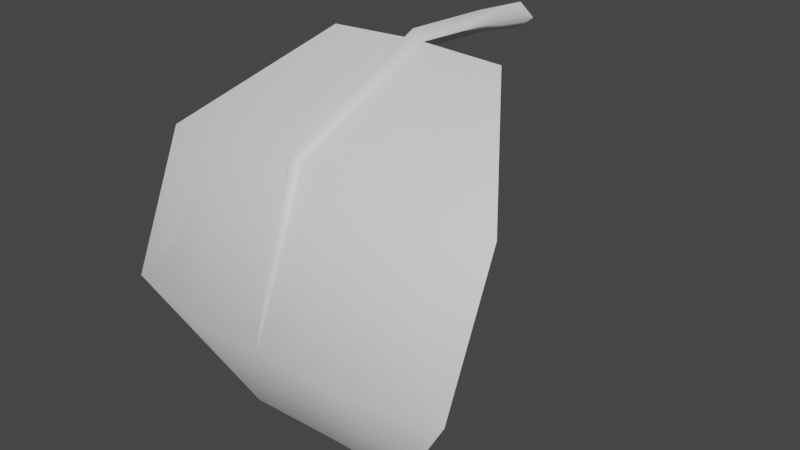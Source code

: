 # Source: FE_flatleaf_03_00.blend  (saved by Blender 3.0.42; exported with 4.5.12 LTS)
import bpy
from mathutils import Matrix  # noqa: F401  (used for matrix-valued properties, if any)

bpy.ops.wm.read_factory_settings(use_empty=True)
scene = bpy.context.scene
scene.name = 'Scene'

# ---- collections
col_collection = bpy.data.collections.new('Collection'); scene.collection.children.link(col_collection)

# ---- materials (node trees are filled in below, after node groups)
mat_material_001 = bpy.data.materials.new('Material.001')
mat_material_001.use_transparent_shadow = False

# ---- material node trees
mat_material_001.use_nodes = True; mat_material_001.node_tree.nodes.clear()
_N = mat_material_001.node_tree.nodes; _L = mat_material_001.node_tree.links
n0 = _N.new('ShaderNodeBsdfPrincipled'); n0.name = 'Principled BSDF'; n0.location = (10, 300)
n0.distribution = 'GGX'
n0.subsurface_method = 'RANDOM_WALK_SKIN'
n0.inputs[3].default_value = 1.45
n0.inputs[27].default_value = (0.0, 0.0, 0.0, 1.0)
n0.inputs[28].default_value = 1.0
n1 = _N.new('ShaderNodeOutputMaterial'); n1.name = 'Material Output'; n1.location = (300, 300)
_L.new(n0.outputs[0], n1.inputs[0])
n1.is_active_output = True

# ---- world
world_world = bpy.data.worlds.new('World'); scene.world = world_world
world_world.use_nodes = True; world_world.node_tree.nodes.clear()
_N = world_world.node_tree.nodes; _L = world_world.node_tree.links
n0 = _N.new('ShaderNodeOutputWorld'); n0.name = 'World Output'; n0.location = (300, 300)
n1 = _N.new('ShaderNodeBackground'); n1.name = 'Background'; n1.location = (10, 300)
n1.inputs[0].default_value = (0.05088, 0.05088, 0.05088, 1.0)
_L.new(n1.outputs[0], n0.inputs[0])
n0.is_active_output = True
world_world.color = (0.05088, 0.05088, 0.05088)
world_world.use_sun_shadow = False
world_world.sun_shadow_jitter_overblur = 0.0

# ---- meshes
me_0x0774410d_gmdl = bpy.data.meshes.new('0x0774410D.gmdl')
me_0x0774410d_gmdl.from_pydata([(-0.4018, -0.6091, 0.0509), (-0.4013, -1.235, -0.2477), (-0.7921, -1.159, -0.3185), (-0.04964, -0.5982, 0.0633), (0.006087, -1.248, -0.2355), (2.662e-06, -0.5907, 0.01732), (0.04474, -0.5981, 0.06331), (0.4203, -0.6113, 0.05424), (0.4208, -1.238, -0.2444), (0.8118, -1.167, -0.3101), (-0.401, -1.501, -0.9082), (-0.7918, -1.416, -0.9131), (0.00422, -1.497, -0.9086), (0.4211, -1.505, -0.9074), (0.8121, -1.427, -0.9114), (-0.4005, -1.16, -1.509), (0.001873, -1.159, -1.505), (0.4216, -1.161, -1.509), (-0.4005, -1.16, -1.509), (-0.401, -1.513, -0.9072), (-0.7918, -1.416, -0.9131), (0.001873, -1.159, -1.505), (0.004226, -1.519, -0.9073), (0.4216, -1.161, -1.509), (0.4211, -1.516, -0.9068), (0.004226, -1.519, -0.9073), (0.001873, -1.159, -1.505), (0.8121, -1.427, -0.9114), (-0.4013, -1.244, -0.2398), (-0.7921, -1.159, -0.3185), (-0.03451, -1.264, -0.2198), (0.004226, -1.519, -0.9073), (0.0003112, -1.292, -0.1954), (-0.03451, -1.264, -0.2198), (0.02928, -1.264, -0.2197), (0.4208, -1.246, -0.2369), (0.02928, -1.264, -0.2197), (0.8118, -1.167, -0.3101), (-0.4018, -0.6091, 0.0509), (-0.04964, -0.5982, 0.0633), (7.808e-06, -0.6054, 0.1093), (-0.04964, -0.5982, 0.0633), (0.04474, -0.5981, 0.06331), (0.4203, -0.6113, 0.05424), (0.04474, -0.5981, 0.06331), (-0.0005397, -0.1688, 0.08443), (-0.05713, -0.1629, 0.03733), (-0.0005398, -0.1688, -0.009823), (0.05429, -0.172, 0.03732), (-0.0737, 0.1272, -0.001626), (0.0001585, 0.1275, -0.05796), (0.0001585, 0.1275, -0.05796), (0.0692, 0.1274, -0.001641), (0.0001586, 0.1275, 0.05465), (0.0001586, 0.1275, 0.05465)], [], [(0, 1, 2), (1, 0, 4), (3, 4, 0), (5, 4, 3), (6, 4, 5), (8, 4, 7), (7, 4, 6), (7, 9, 8), (2, 1, 11), (1, 10, 11), (12, 10, 4), (4, 10, 1), (13, 12, 8), (8, 12, 4), (9, 14, 8), (14, 13, 8), (10, 15, 11), (12, 16, 10), (16, 15, 10), (17, 16, 13), (13, 16, 12), (14, 17, 13), (18, 19, 20), (21, 22, 18), (22, 19, 18), (24, 25, 23), (23, 25, 26), (27, 24, 23), (28, 29, 19), (19, 29, 20), (22, 30, 19), (30, 28, 19), (31, 32, 33), (31, 34, 32), (25, 24, 36), (24, 35, 36), (37, 35, 27), (35, 24, 27), (28, 38, 29), (30, 39, 28), (39, 38, 28), (40, 41, 32), (32, 41, 33), (40, 32, 42), (34, 42, 32), (36, 35, 44), (35, 43, 44), (43, 35, 37), (46, 41, 45), (41, 40, 45), (46, 47, 3), (5, 3, 47), (40, 42, 45), (42, 48, 45), (5, 47, 6), (6, 47, 48), (47, 46, 50), (46, 49, 50), (52, 48, 51), (48, 47, 51), (45, 53, 46), (53, 49, 46), (52, 54, 48), (48, 54, 45)])
me_0x0774410d_gmdl.polygons.foreach_set('use_smooth', [True] * 64)
_uv = me_0x0774410d_gmdl.uv_layers.new(name='UVMap')
_uv.uv.foreach_set('vector', [0.3083, 0.1496, 0.3083, 0.4288, 0.1446, 0.4288, 0.3083, 0.4288, 0.3083, 0.1496, 0.4932, 0.4289, 0.4781, 0.1497, 0.4932, 0.4289, 0.3083, 0.1496, 0.4993, 0.1496, 0.4932, 0.4289, 0.4781, 0.1497, 0.5142, 0.1496, 0.4932, 0.4289, 0.4993, 0.1496, 0.6753, 0.4288, 0.4932, 0.4289, 0.6753, 0.1496, 0.6753, 0.1496, 0.4932, 0.4289, 0.5142, 0.1496, 0.6753, 0.1496, 0.839, 0.4288, 0.6753, 0.4288, 0.1446, 0.4288, 0.3083, 0.4288, 0.1446, 0.7081, 0.3083, 0.4288, 0.3083, 0.7081, 0.1446, 0.7081, 0.4913, 0.708, 0.3083, 0.7081, 0.4932, 0.4289, 0.4932, 0.4289, 0.3083, 0.7081, 0.3083, 0.4288, 0.6753, 0.7081, 0.4913, 0.708, 0.6753, 0.4288, 0.6753, 0.4288, 0.4913, 0.708, 0.4932, 0.4289, 0.839, 0.4288, 0.839, 0.7081, 0.6753, 0.4288, 0.839, 0.7081, 0.6753, 0.7081, 0.6753, 0.4288, 0.3083, 0.7081, 0.3083, 0.9873, 0.1446, 0.7081, 0.4913, 0.708, 0.4995, 0.9872, 0.3083, 0.7081, 0.4995, 0.9872, 0.3083, 0.9873, 0.3083, 0.7081, 0.6753, 0.9873, 0.4995, 0.9872, 0.6753, 0.7081, 0.6753, 0.7081, 0.4995, 0.9872, 0.4913, 0.708, 0.839, 0.7081, 0.6753, 0.9873, 0.6753, 0.7081, 0.3083, 0.9873, 0.3083, 0.7081, 0.1446, 0.7081, 0.4995, 0.9872, 0.4913, 0.708, 0.3083, 0.9873, 0.4913, 0.708, 0.3083, 0.7081, 0.3083, 0.9873, 0.6753, 0.7081, 0.4913, 0.708, 0.6753, 0.9873, 0.6753, 0.9873, 0.4913, 0.708, 0.4995, 0.9872, 0.839, 0.7081, 0.6753, 0.7081, 0.6753, 0.9873, 0.3083, 0.4288, 0.1446, 0.4288, 0.3083, 0.7081, 0.3083, 0.7081, 0.1446, 0.4288, 0.1446, 0.7081, 0.4913, 0.708, 0.4805, 0.4288, 0.3083, 0.7081, 0.4805, 0.4288, 0.3083, 0.4288, 0.3083, 0.7081, 0.4913, 0.708, 0.4915, 0.429, 0.4805, 0.4288, 0.4913, 0.708, 0.5005, 0.4288, 0.4915, 0.429, 0.4913, 0.708, 0.6753, 0.7081, 0.5005, 0.4288, 0.6753, 0.7081, 0.6753, 0.4288, 0.5005, 0.4288, 0.839, 0.4288, 0.6753, 0.4288, 0.839, 0.7081, 0.6753, 0.4288, 0.6753, 0.7081, 0.839, 0.7081, 0.3083, 0.4288, 0.3083, 0.1496, 0.1446, 0.4288, 0.4805, 0.4288, 0.4781, 0.1497, 0.3083, 0.4288, 0.4781, 0.1497, 0.3083, 0.1496, 0.3083, 0.4288, 0.4993, 0.1496, 0.4781, 0.1497, 0.4915, 0.429, 0.4915, 0.429, 0.4781, 0.1497, 0.4805, 0.4288, 0.4993, 0.1496, 0.4915, 0.429, 0.5142, 0.1496, 0.5005, 0.4288, 0.5142, 0.1496, 0.4915, 0.429, 0.5005, 0.4288, 0.6753, 0.4288, 0.5142, 0.1496, 0.6753, 0.4288, 0.6753, 0.1496, 0.5142, 0.1496, 0.6753, 0.1496, 0.6753, 0.4288, 0.839, 0.4288, 0.4868, 0.1068, 0.4781, 0.1497, 0.499, 0.1067, 0.4781, 0.1497, 0.4993, 0.1496, 0.499, 0.1067, 0.4868, 0.1068, 0.499, 0.1067, 0.4781, 0.1497, 0.4993, 0.1496, 0.4781, 0.1497, 0.499, 0.1067, 0.4993, 0.1496, 0.5142, 0.1496, 0.499, 0.1067, 0.5142, 0.1496, 0.5053, 0.1068, 0.499, 0.1067, 0.4993, 0.1496, 0.499, 0.1067, 0.5142, 0.1496, 0.5142, 0.1496, 0.499, 0.1067, 0.5053, 0.1068, 0.499, 0.1067, 0.4868, 0.1068, 0.4992, 0.01525, 0.4868, 0.1068, 0.4864, 0.01538, 0.4992, 0.01525, 0.5041, 0.01531, 0.5053, 0.1068, 0.4992, 0.01525, 0.5053, 0.1068, 0.499, 0.1067, 0.4992, 0.01525, 0.499, 0.1067, 0.4992, 0.01525, 0.4868, 0.1068, 0.4992, 0.01525, 0.4864, 0.01538, 0.4868, 0.1068, 0.5041, 0.01531, 0.4992, 0.01525, 0.5053, 0.1068, 0.5053, 0.1068, 0.4992, 0.01525, 0.499, 0.1067])
me_0x0774410d_gmdl.materials.append(mat_material_001)
me_0x0774410d_gmdl.use_remesh_fix_poles = True
me_0x0774410d_gmdl.use_remesh_preserve_attributes = False
me_0x0774410d_gmdl.update()
arm_armature_001 = bpy.data.armatures.new('Armature.001')  # bones are not reproduced

# ---- objects
ob_0x0774410d_1_454990_0x0 = bpy.data.objects.new('0x0774410D 1,454990 0x0', me_0x0774410d_gmdl)
ob_armature = bpy.data.objects.new('Armature', arm_armature_001)

# ---- transforms, parenting, visibility, modifiers, constraints
ob_0x0774410d_1_454990_0x0.parent = ob_armature
ob_0x0774410d_1_454990_0x0.location = (0.0, 0.0, 0.0)
_vg = ob_0x0774410d_1_454990_0x0.vertex_groups.new(name='Bone')
for _i, _w in zip([0, 1, 2, 3, 4, 5, 6, 7, 8, 9, 10, 11, 12, 13, 14, 15, 16, 17, 18, 19, 20, 21, 22, 23, 24, 25, 26, 27, 28, 29, 30, 31, 32, 33, 34, 35, 36, 37, 38, 39, 40, 41, 42, 43, 44, 45, 46, 47, 48, 49, 50, 51, 52, 53, 54], [1.0, 1.0, 1.0, 1.0, 1.0, 1.0, 1.0, 1.0, 1.0, 1.0, 1.0, 1.0, 1.0, 1.0, 1.0, 1.0, 1.0, 1.0, 1.0, 1.0, 1.0, 1.0, 1.0, 1.0, 1.0, 1.0, 1.0, 1.0, 1.0, 1.0, 1.0, 1.0, 1.0, 1.0, 1.0, 1.0, 1.0, 1.0, 1.0, 1.0, 1.0, 1.0, 1.0, 1.0, 1.0, 1.0, 1.0, 1.0, 1.0, 1.0, 1.0, 1.0, 1.0, 1.0, 1.0]): _vg.add([_i], _w, 'REPLACE')
_m = ob_0x0774410d_1_454990_0x0.modifiers.new('Armature.001', 'ARMATURE')
_m.object = ob_armature
ob_armature.location = (0.0, 0.0, 0.0)

# ---- collection membership
col_collection.objects.link(ob_0x0774410d_1_454990_0x0)
col_collection.objects.link(ob_armature)

# ---- scene / render settings (as saved in the file)
scene.frame_start = 1; scene.frame_end = 250; scene.frame_set(30)
scene.render.engine = 'BLENDER_EEVEE_NEXT'
scene.cycles.sampling_pattern = 'TABULATED_SOBOL'
scene.cycles.use_light_tree = False
scene.view_settings.view_transform = 'Filmic'
bpy.context.view_layer.update()

# ---- added for rendering (the .blend has no active camera and no usable light): camera, sun
cam_auto = bpy.data.cameras.new('AutoCamera')
cam_auto.lens = 50.0
cam_auto.sensor_width = 36.0
cam_auto.clip_end = 1000.0
ob_auto_camera = bpy.data.objects.new('AutoCamera', cam_auto)
scene.collection.objects.link(ob_auto_camera)
ob_auto_camera.location = (2.61085, -3.8167, 1.38092)
ob_auto_camera.rotation_euler = (1.09748, -7.21219e-08, 0.694738)
scene.camera = ob_auto_camera
light_auto_sun = bpy.data.lights.new('AutoSun', 'SUN')
light_auto_sun.energy = 3.0
light_auto_sun.angle = 0.0523599
ob_auto_sun = bpy.data.objects.new('AutoSun', light_auto_sun)
scene.collection.objects.link(ob_auto_sun)
ob_auto_sun.rotation_euler = (0.872665, 0.174533, 0.523599)
bpy.context.view_layer.update()
